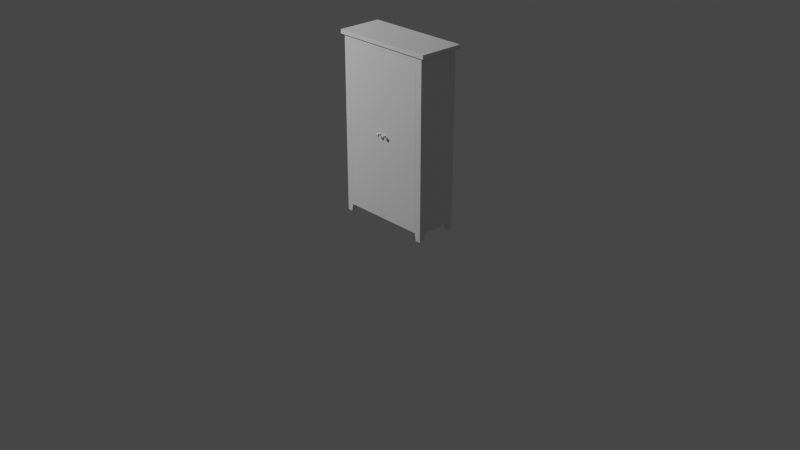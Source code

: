 # Source: Cupboard_02.blend  (saved by Blender 2.90.8; exported with 4.5.12 LTS)
import bpy
from mathutils import Matrix  # noqa: F401  (used for matrix-valued properties, if any)

bpy.ops.wm.read_factory_settings(use_empty=True)
scene = bpy.context.scene
scene.name = 'Scene'

# ---- collections
col_collection = bpy.data.collections.new('Collection'); scene.collection.children.link(col_collection)

# ---- materials (node trees are filled in below, after node groups)
mat_cupboard_l_01_material = bpy.data.materials.new('Cupboard_L_01_Material')
mat_cupboard_l_01_material.alpha_threshold = 0.0
mat_cupboard_l_01_material.line_color = (0.0, 0.0, 0.0, 1.0)

# ---- material node trees
mat_cupboard_l_01_material.use_nodes = True; mat_cupboard_l_01_material.node_tree.nodes.clear()
_N = mat_cupboard_l_01_material.node_tree.nodes; _L = mat_cupboard_l_01_material.node_tree.links
n0 = _N.new('ShaderNodeOutputMaterial'); n0.name = 'Material Output'; n0.location = (300, 300)
n1 = _N.new('ShaderNodeBsdfPrincipled'); n1.name = 'Principled BSDF'; n1.location = (10, 300)
n1.distribution = 'GGX'
n1.subsurface_method = 'BURLEY'
n1.inputs[2].default_value = 0.4
n1.inputs[3].default_value = 1.45
n1.inputs[27].default_value = (0.0, 0.0, 0.0, 1.0)
n1.inputs[28].default_value = 1.0
_L.new(n1.outputs[0], n0.inputs[0])
n0.is_active_output = True

# ---- world
world_world = bpy.data.worlds.new('World'); scene.world = world_world
world_world.use_nodes = True; world_world.node_tree.nodes.clear()
_N = world_world.node_tree.nodes; _L = world_world.node_tree.links
n0 = _N.new('ShaderNodeOutputWorld'); n0.name = 'World Output'; n0.location = (300, 300)
n1 = _N.new('ShaderNodeBackground'); n1.name = 'Background'; n1.location = (10, 300)
n1.inputs[0].default_value = (0.05088, 0.05088, 0.05088, 1.0)
_L.new(n1.outputs[0], n0.inputs[0])
n0.is_active_output = True
world_world.color = (0.05088, 0.05088, 0.05088)
world_world.use_sun_shadow = False
world_world.sun_shadow_jitter_overblur = 0.0

# ---- cameras
cam_camera = bpy.data.cameras.new('Camera')
cam_camera.clip_end = 100.0
cam_camera.ortho_scale = 7.314

# ---- lights
light_light = bpy.data.lights.new('Light', 'POINT')
light_light.transmission_factor = 0.0
light_light.energy = 1000.0
light_light.shadow_soft_size = 0.1
light_light.shadow_maximum_resolution = 0.006
light_light.use_absolute_resolution = True

# ---- meshes
me_cube = bpy.data.meshes.new('Cube')
me_cube.from_pydata([(0.525, 0.22, 1.86), (0.525, 0.22, 3.725e-08), (0.525, -0.22, 1.86), (0.525, -0.22, 3.725e-08), (0.5603, 0.2373, 1.9), (0.5603, 0.2373, 1.859), (0.5603, -0.2373, 1.9), (0.5603, -0.2373, 1.859), (0.4702, -0.22, 3.725e-08), (0.455, 0.22, 0.08), (0.4702, 0.22, 3.725e-08), (0.455, -0.22, 0.08), (0.455, -0.22, 0.125), (0.455, -0.22, 1.815), (0.5, 0.1945, 0.125), (0.525, -0.1652, 3.725e-08), (0.525, -0.15, 0.08), (0.455, -0.15, 0.08), (0.4702, -0.1652, 3.725e-08), (0.525, 0.17, 3.725e-08), (0.455, 0.17, 0.08), (0.525, 0.17, 0.08), (0.4702, 0.17, 3.725e-08), (0.455, -0.2, 1.815), (0.455, -0.2, 0.125), (0.5, 0.1945, 1.855), (0.5, -0.2, 1.855), (0.5, -0.2, 0.125), (0.5015, -0.1994, 0.425), (0.5015, 0.1963, 0.425), (0.5015, -0.1994, 0.445), (0.5015, 0.1963, 0.445), (-0.525, 0.22, 1.86), (-0.525, 0.22, 3.725e-08), (-0.525, -0.22, 1.86), (-0.525, -0.22, 3.725e-08), (-0.5603, 0.2373, 1.9), (-0.5603, 0.2373, 1.859), (-0.5603, -0.2373, 1.9), (-0.5603, -0.2373, 1.859), (-0.4702, -0.22, 3.725e-08), (-0.455, 0.22, 0.08), (-0.4702, 0.22, 3.725e-08), (-0.455, -0.22, 0.08), (-0.455, -0.22, 0.125), (-0.455, -0.22, 1.815), (-0.5, 0.1945, 0.125), (-0.525, -0.1652, 3.725e-08), (-0.525, -0.15, 0.08), (-0.455, -0.15, 0.08), (-0.4702, -0.1652, 3.725e-08), (-0.525, 0.17, 3.725e-08), (-0.455, 0.17, 0.08), (-0.525, 0.17, 0.08), (-0.4702, 0.17, 3.725e-08), (-0.455, -0.2, 1.815), (-0.455, -0.2, 0.125), (-0.5, 0.1945, 1.855), (-0.5, -0.2, 1.855), (-0.5, -0.2, 0.125), (-0.5015, -0.1994, 0.425), (-0.5015, 0.1963, 0.425), (-0.5015, -0.1994, 0.445), (-0.5015, 0.1963, 0.445), (0.5015, -0.1994, 0.725), (0.5015, 0.1963, 0.725), (0.5015, -0.1994, 0.745), (0.5015, 0.1963, 0.745), (-0.5015, -0.1994, 0.725), (-0.5015, 0.1963, 0.725), (-0.5015, -0.1994, 0.745), (-0.5015, 0.1963, 0.745), (0.5015, -0.1994, 1.025), (0.5015, 0.1963, 1.025), (0.5015, -0.1994, 1.045), (0.5015, 0.1963, 1.045), (-0.5015, -0.1994, 1.025), (-0.5015, 0.1963, 1.025), (-0.5015, -0.1994, 1.045), (-0.5015, 0.1963, 1.045), (0.5015, -0.1994, 1.325), (0.5015, 0.1963, 1.325), (0.5015, -0.1994, 1.345), (0.5015, 0.1963, 1.345), (-0.5015, -0.1994, 1.325), (-0.5015, 0.1963, 1.325), (-0.5015, -0.1994, 1.345), (-0.5015, 0.1963, 1.345), (0.5015, -0.1994, 1.625), (0.5015, 0.1963, 1.625), (0.5015, -0.1994, 1.645), (0.5015, 0.1963, 1.645), (-0.5015, -0.1994, 1.625), (-0.5015, 0.1963, 1.625), (-0.5015, -0.1994, 1.645), (-0.5015, 0.1963, 1.645), (-0.06316, -0.1998, 1.802), (-0.06316, -0.1893, 1.802), (0.06316, -0.1998, 1.802), (0.06316, -0.1893, 1.802), (-0.06316, -0.1893, 1.815), (0.06316, -0.1893, 1.815), (-0.03704, -0.1893, 1.802), (-0.03704, -0.1998, 1.802), (0.03704, -0.1998, 1.802), (-0.03704, -0.1893, 1.815), (0.03704, -0.1893, 1.815), (0.03704, -0.1893, 1.802), (0.06316, -0.1963, 1.815), (0.03704, -0.1963, 1.815), (-0.06316, -0.1963, 1.815), (-0.03704, -0.1963, 1.815), (-0.03704, -0.1998, 1.829), (-0.06316, -0.1998, 1.829), (0.06316, -0.1963, 1.829), (0.06316, -0.1998, 1.829), (0.03704, -0.1998, 1.829), (-0.03704, -0.1963, 1.829), (0.03704, -0.1963, 1.829), (-0.06316, -0.1963, 1.829), (-0.06316, -0.1893, 0.1383), (-0.06316, -0.1998, 0.1383), (0.06316, -0.1893, 0.1383), (0.06316, -0.1998, 0.1383), (-0.06316, -0.1998, 0.1246), (0.06316, -0.1998, 0.1246), (-0.03704, -0.1998, 0.1383), (-0.03704, -0.1893, 0.1383), (0.03704, -0.1893, 0.1383), (-0.03704, -0.1998, 0.1246), (0.03704, -0.1998, 0.1246), (0.03704, -0.1998, 0.1383), (-0.06316, -0.1893, 0.1246), (-0.03704, -0.1893, 0.1246), (0.06316, -0.1893, 0.1246), (0.03704, -0.1893, 0.1246)], [], [(18, 15, 3, 8), (9, 0, 1), (20, 52, 41, 9), (36, 38, 6, 4), (5, 4, 6, 7), (7, 39, 37, 5), (43, 11, 12, 44), (39, 7, 6, 38), (10, 9, 1), (15, 16, 3), (3, 11, 8), (17, 18, 8, 11), (3, 12, 11), (45, 13, 2, 34), (21, 0, 2, 16), (3, 2, 13, 12), (17, 49, 52, 20), (58, 57, 25, 26), (45, 55, 23, 13), (1, 0, 21), (20, 22, 19, 21), (10, 1, 19, 22), (1, 21, 19), (9, 10, 22, 20), (2, 3, 16), (24, 56, 44, 12), (17, 20, 21, 16), (18, 17, 16, 15), (11, 43, 49, 17), (12, 13, 23, 24), (14, 46, 56, 24), (27, 26, 25, 14), (46, 14, 25, 57), (14, 24, 27), (24, 23, 26, 27), (9, 41, 32, 0), (31, 63, 62, 30), (60, 28, 30, 62), (55, 58, 26, 23), (50, 40, 35, 47), (41, 33, 32), (37, 39, 38, 36), (42, 33, 41), (47, 35, 48), (35, 40, 43), (49, 43, 40, 50), (35, 43, 44), (53, 48, 34, 32), (35, 44, 45, 34), (33, 53, 32), (52, 53, 51, 54), (42, 54, 51, 33), (33, 51, 53), (41, 52, 54, 42), (34, 48, 35), (49, 48, 53, 52), (50, 47, 48, 49), (44, 56, 55, 45), (59, 46, 57, 58), (46, 59, 56), (56, 59, 58, 55), (5, 37, 36, 4), (28, 60, 61, 29), (67, 71, 70, 66), (68, 64, 66, 70), (64, 68, 69, 65), (75, 79, 78, 74), (76, 72, 74, 78), (72, 76, 77, 73), (83, 87, 86, 82), (84, 80, 82, 86), (80, 84, 85, 81), (91, 95, 94, 90), (92, 88, 90, 94), (88, 92, 93, 89), (111, 103, 102, 105), (107, 106, 101, 99), (96, 110, 100, 97), (97, 100, 105, 102), (108, 101, 106, 109), (111, 105, 100, 110), (98, 108, 114, 115), (106, 107, 104, 109), (99, 101, 108, 98), (107, 99, 98, 104), (110, 96, 113, 119), (97, 102, 103, 96), (115, 114, 118, 116), (112, 117, 119, 113), (109, 104, 116, 118), (111, 110, 119, 117), (104, 98, 115, 116), (96, 103, 112, 113), (103, 111, 117, 112), (108, 109, 118, 114), (131, 130, 125, 123), (121, 124, 129, 126), (124, 121, 120, 132), (131, 123, 122, 128), (121, 126, 127, 120), (133, 127, 126, 129), (134, 122, 123, 125), (130, 131, 128, 135), (122, 134, 135, 128), (127, 133, 132, 120)])
_uv = me_cube.uv_layers.new(name='UVMap')
_uv.uv.foreach_set('vector', [0.5186, 0.04062, 0.5301, 0.04062, 0.5301, 0.05214, 0.5186, 0.05214, 0.2084, 0.3765, 0.2231, 0.002533, 0.2231, 0.3933, 0.6262, 0.9744, 0.8173, 0.9744, 0.8173, 0.9849, 0.6262, 0.9849, 0.371, 0.9689, 0.371, 0.8692, 0.6064, 0.8692, 0.6064, 0.9689, 0.4585, 0.03129, 0.4585, 0.02276, 0.5582, 0.02276, 0.5582, 0.03129, 0.8371, 0.9671, 0.8371, 0.7317, 0.9368, 0.7317, 0.9368, 0.9671, 0.6022, 0.01723, 0.6022, 0.2084, 0.5927, 0.2084, 0.5927, 0.01723, 0.959, 0.2379, 0.959, 0.002528, 0.9675, 0.002528, 0.9675, 0.2379, 0.2116, 0.3933, 0.2084, 0.3765, 0.2231, 0.3933, 0.1022, 0.7756, 0.09896, 0.7588, 0.1137, 0.7756, 0.619, 0.2231, 0.6022, 0.2084, 0.619, 0.2116, 0.5014, 0.03743, 0.5186, 0.04062, 0.5186, 0.05214, 0.5014, 0.05214, 0.619, 0.2231, 0.5927, 0.2084, 0.6022, 0.2084, 0.2377, 0.01723, 0.2377, 0.2084, 0.2282, 0.2231, 0.2282, 0.002524, 0.03174, 0.7588, 0.02124, 0.3848, 0.1137, 0.3848, 0.09896, 0.7588, 0.619, 0.2231, 0.2282, 0.2231, 0.2377, 0.2084, 0.5927, 0.2084, 0.6262, 0.9072, 0.8173, 0.9072, 0.8173, 0.9744, 0.6262, 0.9744, 0.736, 0.02073, 0.8189, 0.02073, 0.8189, 0.2308, 0.736, 0.2308, 0.6335, 0.01514, 0.6335, 0.01093, 0.8246, 0.01093, 0.8246, 0.01514, 0.02124, 0.7756, 0.02124, 0.3848, 0.03174, 0.7588, 0.5118, 0.05867, 0.5286, 0.06186, 0.5286, 0.07338, 0.5118, 0.07338, 0.6091, 0.9849, 0.5975, 0.9849, 0.5975, 0.9744, 0.6091, 0.9744, 0.02124, 0.7756, 0.03174, 0.7588, 0.03174, 0.7756, 0.6262, 0.9849, 0.6091, 0.9849, 0.6091, 0.9744, 0.6262, 0.9744, 0.1137, 0.3848, 0.1137, 0.7756, 0.09896, 0.7588, 0.9933, 0.5723, 0.9933, 0.3811, 0.9975, 0.3811, 0.9975, 0.5723, 0.6262, 0.9072, 0.6262, 0.9744, 0.6115, 0.9744, 0.6115, 0.9072, 0.4678, 0.05781, 0.4849, 0.05462, 0.4849, 0.06933, 0.4678, 0.06933, 0.6262, 0.8925, 0.8173, 0.8925, 0.8173, 0.9072, 0.6262, 0.9072, 0.002526, 0.6913, 0.002526, 0.399, 0.007628, 0.399, 0.007628, 0.6913, 0.9104, 0.5817, 0.9104, 0.3716, 0.9933, 0.3811, 0.9933, 0.5723, 0.3659, 0.947, 0.002528, 0.947, 0.002528, 0.8642, 0.3659, 0.8642, 0.5916, 0.2291, 0.5916, 0.4391, 0.2282, 0.4391, 0.2282, 0.2291, 0.9104, 0.5817, 0.9933, 0.5723, 0.9933, 0.5817, 0.8246, 0.3659, 0.8246, 0.01093, 0.8341, 0.002532, 0.8341, 0.3659, 0.2084, 0.3765, 0.01724, 0.3765, 0.002532, 0.002533, 0.2231, 0.002533, 0.5966, 0.4172, 0.8073, 0.4172, 0.8073, 0.5003, 0.5966, 0.5003, 0.8073, 0.5045, 0.5966, 0.5045, 0.5966, 0.5003, 0.8073, 0.5003, 0.6335, 0.01093, 0.624, 0.002532, 0.8341, 0.002532, 0.8246, 0.01093, 0.4849, 0.04842, 0.4849, 0.03691, 0.4964, 0.03691, 0.4964, 0.04842, 0.01724, 0.3765, 0.002532, 0.3933, 0.002532, 0.002533, 0.6077, 0.1214, 0.6077, 0.02174, 0.6162, 0.02174, 0.6162, 0.1214, 0.01405, 0.3933, 0.002532, 0.3933, 0.01724, 0.3765, 0.65, 0.4115, 0.6385, 0.4115, 0.6532, 0.3947, 0.619, 0.002524, 0.619, 0.01404, 0.6022, 0.01723, 0.4678, 0.05161, 0.4678, 0.03691, 0.4849, 0.03691, 0.4849, 0.04842, 0.619, 0.002524, 0.6022, 0.01723, 0.5927, 0.01723, 0.7205, 0.3947, 0.6532, 0.3947, 0.6385, 0.02073, 0.731, 0.02073, 0.619, 0.002524, 0.5927, 0.01723, 0.2377, 0.01723, 0.2282, 0.002524, 0.731, 0.4115, 0.7205, 0.3947, 0.731, 0.02073, 0.4899, 0.07285, 0.4899, 0.05815, 0.5067, 0.05815, 0.5067, 0.06967, 0.8344, 0.9849, 0.8344, 0.9744, 0.8459, 0.9744, 0.8459, 0.9849, 0.731, 0.4115, 0.7205, 0.4115, 0.7205, 0.3947, 0.8173, 0.9849, 0.8173, 0.9744, 0.8344, 0.9744, 0.8344, 0.9849, 0.6385, 0.02073, 0.6532, 0.3947, 0.6385, 0.4115, 0.8173, 0.9072, 0.832, 0.9072, 0.832, 0.9744, 0.8173, 0.9744, 0.5522, 0.04061, 0.5522, 0.05213, 0.5351, 0.05213, 0.5351, 0.03742, 0.9862, 0.002534, 0.9913, 0.002563, 0.9913, 0.2949, 0.9862, 0.2949, 0.8391, 0.002532, 0.922, 0.002532, 0.922, 0.3659, 0.8391, 0.3659, 0.9104, 0.3716, 0.9933, 0.3716, 0.9933, 0.3811, 0.6335, 0.3659, 0.624, 0.3659, 0.624, 0.002532, 0.6335, 0.01093, 0.9726, 0.2379, 0.9726, 0.002528, 0.9811, 0.002528, 0.9811, 0.2379, 0.5966, 0.5045, 0.8073, 0.5045, 0.8073, 0.5876, 0.5966, 0.5876, 0.2942, 0.4445, 0.5049, 0.4445, 0.5049, 0.5276, 0.2942, 0.5276, 0.5049, 0.5318, 0.2942, 0.5318, 0.2942, 0.5276, 0.5049, 0.5276, 0.2942, 0.5318, 0.5049, 0.5318, 0.5049, 0.6149, 0.2942, 0.6149, 0.2428, 0.02276, 0.4535, 0.02276, 0.4535, 0.1059, 0.2428, 0.1059, 0.4535, 0.1101, 0.2428, 0.1101, 0.2428, 0.1059, 0.4535, 0.1059, 0.2428, 0.1101, 0.4535, 0.1101, 0.4535, 0.1932, 0.2428, 0.1932, 0.7207, 0.7636, 0.51, 0.7636, 0.51, 0.6805, 0.7207, 0.6805, 0.51, 0.6762, 0.7207, 0.6762, 0.7207, 0.6805, 0.51, 0.6805, 0.7207, 0.6762, 0.51, 0.6762, 0.51, 0.5931, 0.7207, 0.5931, 0.1187, 0.6552, 0.1187, 0.4445, 0.2018, 0.4445, 0.2018, 0.6552, 0.206, 0.4445, 0.206, 0.6552, 0.2018, 0.6552, 0.2018, 0.4445, 0.206, 0.6552, 0.206, 0.4445, 0.2892, 0.4445, 0.2892, 0.6552, 0.7829, 0.6674, 0.7876, 0.6846, 0.7736, 0.6846, 0.7736, 0.6674, 0.7389, 0.6137, 0.7562, 0.6137, 0.7562, 0.6483, 0.7389, 0.6483, 0.7743, 0.7153, 0.7571, 0.7106, 0.7571, 0.7013, 0.7743, 0.7013, 0.7563, 0.6137, 0.7735, 0.6137, 0.7735, 0.6483, 0.7563, 0.6483, 0.7482, 0.683, 0.7389, 0.683, 0.7389, 0.6484, 0.7482, 0.6484, 0.7781, 0.3171, 0.7781, 0.3078, 0.8127, 0.3078, 0.8127, 0.3171, 0.7574, 0.3615, 0.7527, 0.3442, 0.7527, 0.3261, 0.7574, 0.3261, 0.7736, 0.6309, 0.7736, 0.6137, 0.7876, 0.6137, 0.7829, 0.6309, 0.7434, 0.3615, 0.7434, 0.3442, 0.7527, 0.3442, 0.7574, 0.3615, 0.8127, 0.3494, 0.7781, 0.3494, 0.7781, 0.3354, 0.8127, 0.3354, 0.7571, 0.7106, 0.7743, 0.7153, 0.7389, 0.7153, 0.7389, 0.7106, 0.7735, 0.7294, 0.7389, 0.7294, 0.7389, 0.7154, 0.7735, 0.7154, 0.7781, 0.3542, 0.7781, 0.3495, 0.8127, 0.3495, 0.8127, 0.3542, 0.7781, 0.359, 0.7781, 0.3543, 0.8127, 0.3543, 0.8127, 0.359, 0.7829, 0.6309, 0.7876, 0.6137, 0.7876, 0.6491, 0.7829, 0.6491, 0.7781, 0.3171, 0.8127, 0.3171, 0.8127, 0.3353, 0.7781, 0.3353, 0.8127, 0.2755, 0.7781, 0.2755, 0.7781, 0.2401, 0.8127, 0.2401, 0.778, 0.2755, 0.7434, 0.2755, 0.7434, 0.2401, 0.778, 0.2401, 0.7876, 0.6846, 0.7829, 0.6674, 0.7829, 0.6492, 0.7876, 0.6492, 0.7482, 0.683, 0.7482, 0.6484, 0.7664, 0.6484, 0.7664, 0.683, 0.8127, 0.2896, 0.8127, 0.3077, 0.7781, 0.3077, 0.7781, 0.2896, 0.778, 0.2896, 0.778, 0.3077, 0.7434, 0.3077, 0.7434, 0.2896, 0.7757, 0.3583, 0.7575, 0.3583, 0.7575, 0.3443, 0.7757, 0.3443, 0.8127, 0.2896, 0.7781, 0.2896, 0.7781, 0.2756, 0.8127, 0.2756, 0.778, 0.2896, 0.7434, 0.2896, 0.7434, 0.2756, 0.778, 0.2756, 0.7575, 0.3442, 0.7575, 0.3261, 0.7715, 0.3261, 0.7715, 0.3442, 0.7744, 0.7195, 0.7744, 0.7013, 0.7884, 0.7013, 0.7884, 0.7195, 0.7744, 0.7377, 0.7744, 0.7196, 0.7884, 0.7196, 0.7884, 0.7377, 0.7735, 0.6831, 0.7735, 0.7012, 0.7389, 0.7012, 0.7389, 0.6831, 0.778, 0.3078, 0.778, 0.326, 0.7434, 0.326, 0.7434, 0.3078])
me_cube.materials.append(mat_cupboard_l_01_material)
me_cube.use_remesh_preserve_volume = False
me_cube.use_remesh_preserve_attributes = False
me_cube.use_mirror_vertex_groups = False
me_cube.update()
me_cube_002 = bpy.data.meshes.new('Cube.002')
me_cube_002.from_pydata([(-0.465, 0.0, -0.8429), (-0.454, 0.02, -0.8429), (-0.001369, 0.02, -0.8429), (-0.001369, 0.02, 0.843), (-0.454, 0.02, 0.843), (-0.001369, 0.0, 0.843), (-0.465, 0.0, 0.843), (-0.001369, 0.0, -0.8429), (-0.454, 0.01, 0.843), (-0.454, 0.01, -0.8429), (-0.465, 0.01, 0.843), (-0.465, 0.01, -0.8429), (-0.4186, -0.02843, 0.01982), (-0.4046, -0.02843, 0.01403), (-0.3988, -0.02843, 5.215e-05), (-0.4046, -0.02843, -0.01392), (-0.4186, -0.02843, -0.01971), (-0.4326, -0.02843, -0.01392), (-0.4384, -0.02843, 5.215e-05), (-0.4326, -0.02843, 0.01403), (-0.4186, 0.0002868, 0.01182), (-0.4103, 0.0002868, 0.008372), (-0.4068, 0.0002868, 5.221e-05), (-0.4103, 0.0002868, -0.008267), (-0.4186, 0.0002868, -0.01171), (-0.4269, 0.0002868, -0.008267), (-0.4304, 0.0002868, 5.221e-05), (-0.4269, 0.0002868, 0.008372), (-0.4269, -0.004091, 0.008372), (-0.4304, -0.004091, 5.221e-05), (-0.4186, -0.004091, 0.01182), (-0.4269, -0.004091, -0.008267), (-0.4186, -0.004091, -0.01171), (-0.4103, -0.004091, -0.008267), (-0.4068, -0.004091, 5.221e-05), (-0.4103, -0.004091, 0.008372), (-0.4186, -0.0229, 0.01982), (-0.4326, -0.0229, 0.01403), (-0.4384, -0.0229, 5.215e-05), (-0.4326, -0.0229, -0.01392), (-0.4186, -0.0229, -0.01971), (-0.4046, -0.0229, -0.01392), (-0.3988, -0.0229, 5.215e-05), (-0.4046, -0.0229, 0.01403), (-0.4228, -0.006984, 0.004248), (-0.4245, -0.006984, 5.221e-05), (-0.4228, -0.006984, -0.004143), (-0.4186, -0.006984, -0.005881), (-0.4144, -0.006984, -0.004143), (-0.4127, -0.006984, 5.221e-05), (-0.4144, -0.006984, 0.004248), (-0.4186, -0.006984, 0.005986), (-0.4186, -0.01782, 0.005986), (-0.4228, -0.01782, 0.004248), (-0.4245, -0.01782, 5.221e-05), (-0.4228, -0.01782, -0.004143), (-0.4186, -0.01782, -0.005881), (-0.4144, -0.01782, -0.004143), (-0.4127, -0.01782, 5.221e-05), (-0.4144, -0.01782, 0.004248), (-0.4186, -0.03064, 5.215e-05)], [], [(3, 4, 8), (8, 9, 11, 10), (0, 7, 5, 6), (4, 3, 2, 1), (9, 1, 2), (0, 9, 2, 7), (4, 1, 9, 8), (5, 3, 8, 6), (7, 2, 3, 5), (10, 11, 0, 6), (6, 8, 10), (9, 0, 11), (36, 12, 13, 43), (43, 13, 14, 42), (42, 14, 15, 41), (41, 15, 16, 40), (40, 16, 17, 39), (39, 17, 18, 38), (14, 13, 60), (38, 18, 19, 37), (37, 19, 12, 36), (27, 28, 30, 20), (26, 29, 28, 27), (25, 31, 29, 26), (24, 32, 31, 25), (23, 33, 32, 24), (22, 34, 33, 23), (21, 35, 34, 22), (20, 30, 35, 21), (53, 37, 36, 52), (54, 38, 37, 53), (55, 39, 38, 54), (56, 40, 39, 55), (57, 41, 40, 56), (58, 42, 41, 57), (59, 43, 42, 58), (52, 36, 43, 59), (30, 51, 50, 35), (35, 50, 49, 34), (34, 49, 48, 33), (33, 48, 47, 32), (32, 47, 46, 31), (31, 46, 45, 29), (29, 45, 44, 28), (28, 44, 51, 30), (51, 52, 59, 50), (50, 59, 58, 49), (49, 58, 57, 48), (48, 57, 56, 47), (47, 56, 55, 46), (46, 55, 54, 45), (45, 54, 53, 44), (44, 53, 52, 51), (17, 16, 60), (13, 12, 60), (19, 18, 60), (15, 14, 60), (18, 17, 60), (16, 15, 60), (12, 19, 60)])
me_cube_002.polygons.foreach_set('use_smooth', [0, 0, 0, 0, 0, 0, 0, 0, 0, 0, 0, 0, 1, 1, 1, 1, 1, 1, 1, 1, 1, 1, 1, 1, 1, 1, 1, 1, 1, 1, 1, 1, 1, 1, 1, 1, 1, 1, 1, 1, 1, 1, 1, 1, 1, 1, 1, 1, 1, 1, 1, 1, 1, 1, 1, 1, 1, 1, 1, 1])
_uv = me_cube_002.uv_layers.new(name='UVMap')
_uv.uv.foreach_set('vector', [0.5674, 0.02275, 0.5674, 0.1178, 0.5653, 0.1178, 0.9344, 0.00257, 0.9344, 0.2124, 0.9307, 0.2125, 0.9307, 0.002598, 0.4729, 0.6609, 0.4729, 0.7583, 0.1187, 0.7583, 0.1187, 0.6609, 0.4779, 0.8642, 0.4779, 0.7691, 0.8321, 0.7691, 0.8321, 0.8642, 0.5746, 0.1178, 0.5725, 0.1178, 0.5725, 0.02276, 0.5767, 0.1201, 0.5746, 0.1178, 0.5725, 0.02276, 0.5767, 0.02276, 0.9381, 0.002542, 0.9381, 0.2124, 0.9344, 0.2124, 0.9344, 0.00257, 0.5632, 0.02275, 0.5674, 0.02275, 0.5653, 0.1178, 0.5632, 0.1201, 0.9419, 0.5871, 0.947, 0.5871, 0.947, 0.8791, 0.9419, 0.879, 0.9307, 0.002598, 0.9307, 0.2125, 0.9271, 0.2125, 0.9271, 0.002626, 0.5632, 0.1201, 0.5653, 0.1178, 0.5653, 0.1201, 0.5746, 0.1178, 0.5767, 0.1201, 0.5746, 0.1201, 0.0865, 0.9819, 0.0865, 0.9891, 0.06682, 0.9891, 0.06682, 0.9819, 0.06682, 0.9819, 0.06682, 0.9891, 0.04715, 0.9891, 0.04715, 0.9819, 0.04715, 0.9819, 0.04715, 0.9891, 0.02748, 0.9891, 0.02748, 0.9819, 0.02748, 0.9819, 0.02748, 0.9891, 0.007812, 0.9891, 0.007812, 0.9819, 0.1652, 0.9819, 0.1652, 0.9891, 0.1455, 0.9891, 0.1455, 0.9819, 0.1455, 0.9819, 0.1455, 0.9891, 0.1258, 0.9891, 0.1258, 0.9819, 0.5633, 0.5249, 0.5493, 0.5389, 0.5395, 0.5151, 0.1258, 0.9819, 0.1258, 0.9891, 0.1062, 0.9891, 0.1062, 0.9819, 0.1062, 0.9819, 0.1062, 0.9891, 0.0865, 0.9891, 0.0865, 0.9819, 0.3425, 0.6421, 0.3425, 0.6364, 0.3542, 0.6364, 0.3542, 0.6421, 0.3308, 0.6421, 0.3308, 0.6364, 0.3425, 0.6364, 0.3425, 0.6421, 0.3191, 0.6421, 0.3191, 0.6364, 0.3308, 0.6364, 0.3308, 0.6421, 0.3074, 0.6421, 0.3074, 0.6364, 0.3191, 0.6364, 0.3191, 0.6421, 0.3894, 0.6421, 0.3894, 0.6364, 0.4011, 0.6364, 0.4011, 0.6421, 0.3777, 0.6421, 0.3777, 0.6364, 0.3894, 0.6364, 0.3894, 0.6421, 0.3659, 0.6421, 0.3659, 0.6364, 0.3777, 0.6364, 0.3777, 0.6421, 0.3542, 0.6421, 0.3542, 0.6364, 0.3659, 0.6364, 0.3659, 0.6421, 0.4912, 0.1725, 0.5088, 0.1654, 0.5087, 0.1857, 0.4912, 0.1783, 0.487, 0.1685, 0.4943, 0.1509, 0.5088, 0.1654, 0.4912, 0.1725, 0.4812, 0.1684, 0.4738, 0.1509, 0.4943, 0.1509, 0.487, 0.1685, 0.4771, 0.1725, 0.4596, 0.1652, 0.4738, 0.1509, 0.4812, 0.1684, 0.4772, 0.1783, 0.4595, 0.1855, 0.4596, 0.1652, 0.4771, 0.1725, 0.4813, 0.1824, 0.4738, 0.1999, 0.4595, 0.1855, 0.4772, 0.1783, 0.4871, 0.1824, 0.4943, 0.1999, 0.4738, 0.1999, 0.4813, 0.1824, 0.4912, 0.1783, 0.5087, 0.1857, 0.4943, 0.1999, 0.4871, 0.1824, 0.5526, 0.1063, 0.5448, 0.1096, 0.5406, 0.1055, 0.544, 0.0977, 0.544, 0.0977, 0.5406, 0.1055, 0.5349, 0.1056, 0.5316, 0.0977, 0.5316, 0.0977, 0.5349, 0.1056, 0.5308, 0.1096, 0.5229, 0.1065, 0.5229, 0.1065, 0.5308, 0.1096, 0.5307, 0.1154, 0.5229, 0.1186, 0.5229, 0.1186, 0.5307, 0.1154, 0.5348, 0.1194, 0.5315, 0.1273, 0.5315, 0.1273, 0.5348, 0.1194, 0.5406, 0.1193, 0.5439, 0.1273, 0.5439, 0.1273, 0.5406, 0.1193, 0.5447, 0.1153, 0.5526, 0.1185, 0.5526, 0.1185, 0.5447, 0.1153, 0.5448, 0.1096, 0.5526, 0.1063, 0.5461, 0.4647, 0.5461, 0.4788, 0.5402, 0.4788, 0.5402, 0.4647, 0.5402, 0.4647, 0.5402, 0.4788, 0.5343, 0.4788, 0.5343, 0.4647, 0.5343, 0.4647, 0.5343, 0.4788, 0.5284, 0.4788, 0.5284, 0.4647, 0.5284, 0.4647, 0.5284, 0.4788, 0.5225, 0.4788, 0.5225, 0.4647, 0.5697, 0.4647, 0.5697, 0.4788, 0.5638, 0.4788, 0.5638, 0.4647, 0.5638, 0.4647, 0.5638, 0.4788, 0.5579, 0.4788, 0.5579, 0.4647, 0.5579, 0.4647, 0.5579, 0.4788, 0.552, 0.4788, 0.552, 0.4647, 0.552, 0.4647, 0.552, 0.4788, 0.5461, 0.4788, 0.5461, 0.4647, 0.5296, 0.4912, 0.5493, 0.4912, 0.5395, 0.5151, 0.5493, 0.5389, 0.5296, 0.5389, 0.5395, 0.5151, 0.5156, 0.5249, 0.5156, 0.5052, 0.5395, 0.5151, 0.5633, 0.5052, 0.5633, 0.5249, 0.5395, 0.5151, 0.5156, 0.5052, 0.5296, 0.4912, 0.5395, 0.5151, 0.5493, 0.4912, 0.5633, 0.5052, 0.5395, 0.5151, 0.5296, 0.5389, 0.5156, 0.5249, 0.5395, 0.5151])
me_cube_002.materials.append(mat_cupboard_l_01_material)
me_cube_002.use_remesh_preserve_volume = False
me_cube_002.use_remesh_preserve_attributes = False
me_cube_002.use_mirror_vertex_groups = False
me_cube_002.update()
me_cube_003 = bpy.data.meshes.new('Cube.003')
me_cube_003.from_pydata([(0.454, 0.02, -0.8429), (0.001369, 0.02, -0.8429), (0.001369, 0.02, 0.843), (0.454, 0.02, 0.843), (0.001369, 0.0, 0.843), (0.001369, 0.0, -0.8429), (0.444, 0.0, 0.843), (0.444, 0.0, -0.8429), (0.454, 0.01, 0.843), (0.454, 0.01, -0.8429), (0.444, 0.01, 0.843), (0.444, 0.01, -0.8429), (0.4186, -0.02843, 0.01982), (0.4326, -0.02843, 0.01403), (0.4384, -0.02843, 5.215e-05), (0.4326, -0.02843, -0.01392), (0.4186, -0.02843, -0.01971), (0.4046, -0.02843, -0.01392), (0.3988, -0.02843, 5.215e-05), (0.4046, -0.02843, 0.01403), (0.4186, 0.0002868, 0.01182), (0.4269, 0.0002868, 0.008372), (0.4304, 0.0002868, 5.221e-05), (0.4269, 0.0002868, -0.008267), (0.4186, 0.0002868, -0.01171), (0.4103, 0.0002868, -0.008267), (0.4068, 0.0002868, 5.221e-05), (0.4103, 0.0002868, 0.008372), (0.4103, -0.004091, 0.008372), (0.4068, -0.004091, 5.221e-05), (0.4186, -0.004091, 0.01182), (0.4103, -0.004091, -0.008267), (0.4186, -0.004091, -0.01171), (0.4269, -0.004091, -0.008267), (0.4304, -0.004091, 5.221e-05), (0.4269, -0.004091, 0.008372), (0.4186, -0.0229, 0.01982), (0.4046, -0.0229, 0.01403), (0.3988, -0.0229, 5.215e-05), (0.4046, -0.0229, -0.01392), (0.4186, -0.0229, -0.01971), (0.4326, -0.0229, -0.01392), (0.4384, -0.0229, 5.215e-05), (0.4326, -0.0229, 0.01403), (0.4144, -0.006984, 0.004248), (0.4127, -0.006984, 5.221e-05), (0.4144, -0.006984, -0.004143), (0.4186, -0.006984, -0.005881), (0.4228, -0.006984, -0.004143), (0.4245, -0.006984, 5.221e-05), (0.4228, -0.006984, 0.004248), (0.4186, -0.006984, 0.005986), (0.4186, -0.01782, 0.005986), (0.4144, -0.01782, 0.004248), (0.4127, -0.01782, 5.221e-05), (0.4144, -0.01782, -0.004143), (0.4186, -0.01782, -0.005881), (0.4228, -0.01782, -0.004143), (0.4245, -0.01782, 5.221e-05), (0.4228, -0.01782, 0.004248), (0.4186, -0.03064, 5.215e-05)], [], [(10, 8, 3, 2), (7, 6, 4, 5), (3, 0, 1, 2), (9, 11, 1, 0), (4, 6, 10, 2), (3, 8, 9, 0), (7, 5, 1, 11), (5, 4, 2, 1), (10, 6, 7, 11), (8, 10, 11, 9), (36, 12, 13, 43), (43, 13, 14, 42), (42, 14, 15, 41), (41, 15, 16, 40), (40, 16, 17, 39), (39, 17, 18, 38), (14, 13, 60), (38, 18, 19, 37), (37, 19, 12, 36), (27, 28, 30, 20), (26, 29, 28, 27), (25, 31, 29, 26), (24, 32, 31, 25), (23, 33, 32, 24), (22, 34, 33, 23), (21, 35, 34, 22), (20, 30, 35, 21), (53, 37, 36, 52), (54, 38, 37, 53), (55, 39, 38, 54), (56, 40, 39, 55), (57, 41, 40, 56), (58, 42, 41, 57), (59, 43, 42, 58), (52, 36, 43, 59), (30, 51, 50, 35), (35, 50, 49, 34), (34, 49, 48, 33), (33, 48, 47, 32), (32, 47, 46, 31), (31, 46, 45, 29), (29, 45, 44, 28), (28, 44, 51, 30), (51, 52, 59, 50), (50, 59, 58, 49), (49, 58, 57, 48), (48, 57, 56, 47), (47, 56, 55, 46), (46, 55, 54, 45), (45, 54, 53, 44), (44, 53, 52, 51), (17, 16, 60), (13, 12, 60), (19, 18, 60), (15, 14, 60), (18, 17, 60), (16, 15, 60), (12, 19, 60)])
me_cube_003.polygons.foreach_set('use_smooth', [0, 0, 0, 0, 0, 0, 0, 0, 0, 0, 1, 1, 1, 1, 1, 1, 1, 1, 1, 1, 1, 1, 1, 1, 1, 1, 1, 1, 1, 1, 1, 1, 1, 1, 1, 1, 1, 1, 1, 1, 1, 1, 1, 1, 1, 1, 1, 1, 1, 1, 1, 1, 1, 1, 1, 1, 1, 1])
_uv = me_cube_003.uv_layers.new(name='UVMap')
_uv.uv.foreach_set('vector', [0.5839, 0.02486, 0.5839, 0.02276, 0.586, 0.02276, 0.586, 0.1178, 0.9053, 0.3717, 0.9053, 0.7258, 0.8124, 0.7258, 0.8124, 0.3717, 0.4729, 0.8591, 0.1187, 0.8591, 0.1187, 0.764, 0.4729, 0.764, 0.4606, 0.132, 0.4606, 0.1299, 0.4627, 0.03691, 0.4627, 0.132, 0.5818, 0.1178, 0.5818, 0.02486, 0.5839, 0.02486, 0.586, 0.1178, 0.9539, 0.2092, 0.9503, 0.2091, 0.9503, 0.002639, 0.9539, 0.002681, 0.4585, 0.1299, 0.4585, 0.03691, 0.4627, 0.03691, 0.4606, 0.1299, 0.952, 0.8791, 0.952, 0.5871, 0.9571, 0.5871, 0.9571, 0.879, 0.9467, 0.2091, 0.9431, 0.209, 0.9431, 0.002556, 0.9467, 0.002598, 0.9503, 0.2091, 0.9467, 0.2091, 0.9467, 0.002598, 0.9503, 0.002639, 0.08649, 0.9691, 0.08649, 0.9763, 0.06682, 0.9763, 0.06682, 0.9691, 0.06682, 0.9691, 0.06682, 0.9763, 0.04715, 0.9763, 0.04715, 0.9691, 0.04715, 0.9691, 0.04715, 0.9763, 0.02748, 0.9763, 0.02748, 0.9691, 0.02748, 0.9691, 0.02748, 0.9763, 0.007812, 0.9763, 0.007812, 0.9691, 0.1652, 0.9691, 0.1652, 0.9763, 0.1455, 0.9763, 0.1455, 0.9691, 0.1455, 0.9691, 0.1455, 0.9763, 0.1258, 0.9763, 0.1258, 0.9691, 0.5179, 0.1076, 0.5179, 0.1274, 0.4941, 0.1175, 0.1258, 0.9691, 0.1258, 0.9763, 0.1062, 0.9763, 0.1062, 0.9691, 0.1062, 0.9691, 0.1062, 0.9763, 0.08649, 0.9763, 0.08649, 0.9691, 0.2977, 0.9831, 0.2977, 0.9888, 0.286, 0.9888, 0.286, 0.9831, 0.3094, 0.9831, 0.3094, 0.9888, 0.2977, 0.9888, 0.2977, 0.9831, 0.3211, 0.9831, 0.3211, 0.9888, 0.3094, 0.9888, 0.3094, 0.9831, 0.3328, 0.9831, 0.3328, 0.9888, 0.3211, 0.9888, 0.3211, 0.9831, 0.2508, 0.9831, 0.2508, 0.9888, 0.2391, 0.9888, 0.2391, 0.9831, 0.2625, 0.9831, 0.2625, 0.9888, 0.2508, 0.9888, 0.2508, 0.9831, 0.2743, 0.9831, 0.2743, 0.9888, 0.2625, 0.9888, 0.2625, 0.9831, 0.286, 0.9831, 0.286, 0.9888, 0.2743, 0.9888, 0.2743, 0.9831, 0.5459, 0.1725, 0.5636, 0.1654, 0.5635, 0.1857, 0.546, 0.1783, 0.5418, 0.1685, 0.5491, 0.1509, 0.5636, 0.1654, 0.5459, 0.1725, 0.536, 0.1684, 0.5286, 0.1509, 0.5491, 0.1509, 0.5418, 0.1685, 0.5319, 0.1725, 0.5144, 0.1652, 0.5286, 0.1509, 0.536, 0.1684, 0.5319, 0.1783, 0.5143, 0.1855, 0.5144, 0.1652, 0.5319, 0.1725, 0.5361, 0.1824, 0.5286, 0.1999, 0.5143, 0.1855, 0.5319, 0.1783, 0.5419, 0.1824, 0.5491, 0.1999, 0.5286, 0.1999, 0.5361, 0.1824, 0.546, 0.1783, 0.5635, 0.1857, 0.5491, 0.1999, 0.5419, 0.1824, 0.5459, 0.5743, 0.5381, 0.5711, 0.5381, 0.5653, 0.546, 0.5621, 0.546, 0.5621, 0.5381, 0.5653, 0.5339, 0.5613, 0.5372, 0.5534, 0.5372, 0.5534, 0.5339, 0.5613, 0.5282, 0.5612, 0.5248, 0.5534, 0.5248, 0.5534, 0.5282, 0.5612, 0.5241, 0.5653, 0.5162, 0.562, 0.5162, 0.562, 0.5241, 0.5653, 0.5241, 0.571, 0.5162, 0.5742, 0.5162, 0.5742, 0.5241, 0.571, 0.5283, 0.575, 0.525, 0.583, 0.525, 0.583, 0.5283, 0.575, 0.534, 0.5751, 0.5374, 0.5829, 0.5374, 0.5829, 0.534, 0.5751, 0.5381, 0.5711, 0.5459, 0.5743, 0.2012, 0.9889, 0.2012, 0.9748, 0.2071, 0.9748, 0.2071, 0.9889, 0.2071, 0.9889, 0.2071, 0.9748, 0.213, 0.9748, 0.213, 0.9889, 0.213, 0.9889, 0.213, 0.9748, 0.2189, 0.9748, 0.2189, 0.9889, 0.2189, 0.9889, 0.2189, 0.9748, 0.2248, 0.9748, 0.2248, 0.9889, 0.1776, 0.9889, 0.1776, 0.9748, 0.1835, 0.9748, 0.1835, 0.9889, 0.1835, 0.9889, 0.1835, 0.9748, 0.1894, 0.9748, 0.1894, 0.9889, 0.1894, 0.9889, 0.1894, 0.9748, 0.1953, 0.9748, 0.1953, 0.9889, 0.1953, 0.9889, 0.1953, 0.9748, 0.2012, 0.9748, 0.2012, 0.9889, 0.4703, 0.1076, 0.4842, 0.09367, 0.4941, 0.1175, 0.5179, 0.1274, 0.504, 0.1413, 0.4941, 0.1175, 0.4842, 0.1413, 0.4703, 0.1274, 0.4941, 0.1175, 0.504, 0.09367, 0.5179, 0.1076, 0.4941, 0.1175, 0.4703, 0.1274, 0.4703, 0.1076, 0.4941, 0.1175, 0.4842, 0.09367, 0.504, 0.09367, 0.4941, 0.1175, 0.504, 0.1413, 0.4842, 0.1413, 0.4941, 0.1175])
me_cube_003.materials.append(mat_cupboard_l_01_material)
me_cube_003.use_remesh_preserve_volume = False
me_cube_003.use_remesh_preserve_attributes = False
me_cube_003.use_mirror_vertex_groups = False
me_cube_003.update()

# ---- objects
ob_cupboard_l_01 = bpy.data.objects.new('Cupboard_L_01', me_cube)
ob_light = bpy.data.objects.new('Light', light_light)
ob_camera = bpy.data.objects.new('Camera', cam_camera)
ob_cupboard_l_01_door_l = bpy.data.objects.new('Cupboard_L_01_door_L', me_cube_002)
ob_cupboard_l_01_door_r = bpy.data.objects.new('Cupboard_L_01_door_R', me_cube_003)

# ---- transforms, parenting, visibility, modifiers, constraints
ob_cupboard_l_01.location = (0.0, 0.0, 0.0)
ob_cupboard_l_01.lock_rotations_4d = False
ob_cupboard_l_01.empty_display_type = 'ARROWS'
ob_cupboard_l_01.lineart.crease_threshold = 0.0
ob_light.location = (-4.112, -3.072, 4.554)
ob_light.rotation_euler = (0.6503, 0.05522, 1.866)
ob_light.lock_rotations_4d = False
ob_light.empty_display_type = 'ARROWS'
ob_light.color = (0.0, 0.0, 0.0, 0.0)
ob_light.lineart.crease_threshold = 0.0
ob_camera.location = (7.359, -6.926, 4.958)
ob_camera.rotation_euler = (1.109, 0.0, 0.8149)
ob_camera.lock_rotations_4d = False
ob_camera.empty_display_type = 'ARROWS'
ob_camera.color = (0.0, 0.0, 0.0, 0.0)
ob_camera.display_type = 'WIRE'
ob_camera.lineart.crease_threshold = 0.0
ob_cupboard_l_01_door_l.location = (0.455, -0.22, 0.97)
ob_cupboard_l_01_door_l.lock_rotations_4d = False
ob_cupboard_l_01_door_l.empty_display_type = 'ARROWS'
ob_cupboard_l_01_door_l.lineart.crease_threshold = 0.0
ob_cupboard_l_01_door_r.location = (-0.455, -0.22, 0.97)
ob_cupboard_l_01_door_r.lock_rotations_4d = False
ob_cupboard_l_01_door_r.empty_display_type = 'ARROWS'
ob_cupboard_l_01_door_r.lineart.crease_threshold = 0.0

# ---- collection membership
col_collection.objects.link(ob_cupboard_l_01)
col_collection.objects.link(ob_light)
col_collection.objects.link(ob_camera)
col_collection.objects.link(ob_cupboard_l_01_door_l)
col_collection.objects.link(ob_cupboard_l_01_door_r)

# ---- scene / render settings (as saved in the file)
scene.camera = ob_camera
scene.frame_start = 1; scene.frame_end = 250; scene.frame_set(0)
scene.render.engine = 'CYCLES'
scene.cycles.use_denoising = False
scene.cycles.samples = 128
scene.cycles.sampling_pattern = 'TABULATED_SOBOL'
scene.cycles.use_adaptive_sampling = False
scene.cycles.use_light_tree = False
scene.view_settings.view_transform = 'Filmic'
bpy.context.view_layer.update()
